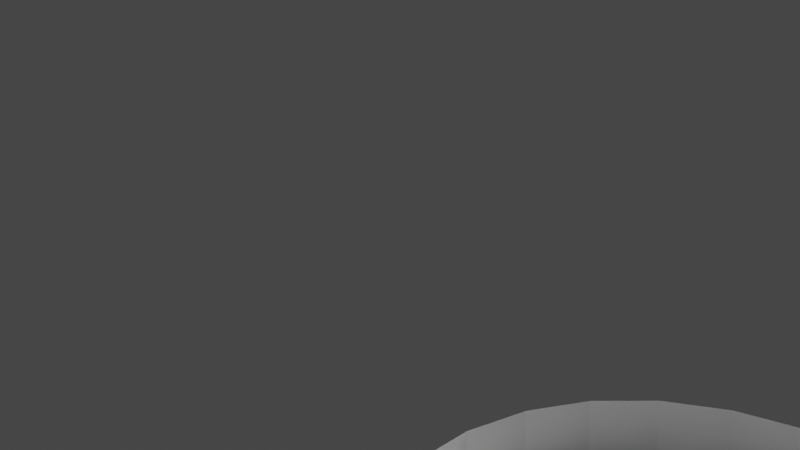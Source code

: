 # Source: yugang.blend  (saved by Blender 3.3.6; exported with 4.5.12 LTS)
import bpy
from mathutils import Matrix  # noqa: F401  (used for matrix-valued properties, if any)

bpy.ops.wm.read_factory_settings(use_empty=True)
scene = bpy.context.scene
scene.name = 'Scene'

# ---- world
world_world = bpy.data.worlds.new('World'); scene.world = world_world
world_world.use_nodes = True; world_world.node_tree.nodes.clear()
_N = world_world.node_tree.nodes; _L = world_world.node_tree.links
n0 = _N.new('ShaderNodeOutputWorld'); n0.name = 'World Output'; n0.location = (300, 300)
n1 = _N.new('ShaderNodeBackground'); n1.name = 'Background'; n1.location = (10, 300)
n1.inputs[0].default_value = (0.05088, 0.05088, 0.05088, 1.0)
_L.new(n1.outputs[0], n0.inputs[0])
n0.is_active_output = True
world_world.color = (0.05088, 0.05088, 0.05088)
world_world.use_sun_shadow = False
world_world.sun_shadow_jitter_overblur = 0.0

# ---- cameras
cam_x = bpy.data.cameras.new('摄像机')
cam_x.lens = 82.14

# ---- meshes
me_002 = bpy.data.meshes.new('柱体.002')
me_002.from_pydata([(-1.82e-08, 2.503, -0.4691), (-1.82e-08, 2.503, 0.4691), (1.554, 2.455, -0.4691), (1.554, 2.455, 0.4691), (2.569, 2.313, -0.4691), (2.569, 2.313, 0.4691), (3.375, 2.081, -0.4691), (3.375, 2.081, 0.4691), (4.032, 1.77, -0.4691), (4.032, 1.77, 0.4691), (4.548, 1.391, -0.4691), (4.548, 1.391, 0.4691), (4.921, 0.9579, -0.4691), (4.921, 0.9579, 0.4691), (5.147, 0.4883, -0.4691), (5.147, 0.4883, 0.4691), (5.223, -2.8e-09, -0.4691), (5.223, -2.8e-09, 0.4691), (5.147, -0.4883, -0.4691), (5.147, -0.4883, 0.4691), (4.921, -0.9579, -0.4691), (4.921, -0.9579, 0.4691), (4.548, -1.391, -0.4691), (4.548, -1.391, 0.4691), (4.032, -1.77, -0.4691), (4.032, -1.77, 0.4691), (3.375, -2.081, -0.4691), (3.375, -2.081, 0.4691), (2.569, -2.313, -0.4691), (2.569, -2.313, 0.4691), (1.554, -2.455, -0.4691), (1.554, -2.455, 0.4691), (-1.82e-08, -2.503, -0.4691), (-1.82e-08, -2.503, 0.4691), (-0.4883, -2.455, -0.4691), (-0.4883, -2.455, 0.4691), (-0.9579, -2.313, -0.4691), (-0.9579, -2.313, 0.4691), (-1.391, -2.081, -0.4691), (-1.391, -2.081, 0.4691), (-1.77, -1.77, -0.4691), (-1.77, -1.77, 0.4691), (-2.081, -1.391, -0.4691), (-2.081, -1.391, 0.4691), (-2.313, -0.9579, -0.4691), (-2.313, -0.9579, 0.4691), (-2.455, -0.4883, -0.4691), (-2.455, -0.4883, 0.4691), (-2.503, -2.8e-09, -0.4691), (-2.503, -2.8e-09, 0.4691), (-2.455, 0.4883, -0.4691), (-2.455, 0.4883, 0.4691), (-2.313, 0.9579, -0.4691), (-2.313, 0.9579, 0.4691), (-2.081, 1.391, -0.4691), (-2.081, 1.391, 0.4691), (-1.77, 1.77, -0.4691), (-1.77, 1.77, 0.4691), (-1.391, 2.081, -0.4691), (-1.391, 2.081, 0.4691), (-0.9579, 2.313, -0.4691), (-0.9579, 2.313, 0.4691), (-0.4883, 2.455, -0.4691), (-0.4883, 2.455, 0.4691)], [], [(0, 1, 3, 2), (2, 3, 5, 4), (4, 5, 7, 6), (6, 7, 9, 8), (8, 9, 11, 10), (10, 11, 13, 12), (12, 13, 15, 14), (14, 15, 17, 16), (16, 17, 19, 18), (18, 19, 21, 20), (20, 21, 23, 22), (22, 23, 25, 24), (24, 25, 27, 26), (26, 27, 29, 28), (28, 29, 31, 30), (30, 31, 33, 32), (32, 33, 35, 34), (34, 35, 37, 36), (36, 37, 39, 38), (38, 39, 41, 40), (40, 41, 43, 42), (42, 43, 45, 44), (44, 45, 47, 46), (46, 47, 49, 48), (48, 49, 51, 50), (50, 51, 53, 52), (52, 53, 55, 54), (54, 55, 57, 56), (56, 57, 59, 58), (58, 59, 61, 60), (60, 61, 63, 62), (62, 63, 1, 0), (0, 2, 4, 6, 8, 10, 12, 14, 16, 18, 20, 22, 24, 26, 28, 30, 32, 34, 36, 38, 40, 42, 44, 46, 48, 50, 52, 54, 56, 58, 60, 62)])
_uv = me_002.uv_layers.new(name='UV 贴图')
_uv.uv.foreach_set('vector', [1.0, 0.5, 1.0, 1.0, 0.9688, 1.0, 0.9688, 0.5, 0.9688, 0.5, 0.9688, 1.0, 0.9375, 1.0, 0.9375, 0.5, 0.9375, 0.5, 0.9375, 1.0, 0.9062, 1.0, 0.9062, 0.5, 0.9062, 0.5, 0.9062, 1.0, 0.875, 1.0, 0.875, 0.5, 0.875, 0.5, 0.875, 1.0, 0.8438, 1.0, 0.8438, 0.5, 0.8438, 0.5, 0.8438, 1.0, 0.8125, 1.0, 0.8125, 0.5, 0.8125, 0.5, 0.8125, 1.0, 0.7812, 1.0, 0.7812, 0.5, 0.7812, 0.5, 0.7812, 1.0, 0.75, 1.0, 0.75, 0.5, 0.75, 0.5, 0.75, 1.0, 0.7188, 1.0, 0.7188, 0.5, 0.7188, 0.5, 0.7188, 1.0, 0.6875, 1.0, 0.6875, 0.5, 0.6875, 0.5, 0.6875, 1.0, 0.6562, 1.0, 0.6562, 0.5, 0.6562, 0.5, 0.6562, 1.0, 0.625, 1.0, 0.625, 0.5, 0.625, 0.5, 0.625, 1.0, 0.5938, 1.0, 0.5938, 0.5, 0.5938, 0.5, 0.5938, 1.0, 0.5625, 1.0, 0.5625, 0.5, 0.5625, 0.5, 0.5625, 1.0, 0.5312, 1.0, 0.5312, 0.5, 0.5312, 0.5, 0.5312, 1.0, 0.5, 1.0, 0.5, 0.5, 0.5, 0.5, 0.5, 1.0, 0.4688, 1.0, 0.4688, 0.5, 0.4688, 0.5, 0.4688, 1.0, 0.4375, 1.0, 0.4375, 0.5, 0.4375, 0.5, 0.4375, 1.0, 0.4062, 1.0, 0.4062, 0.5, 0.4062, 0.5, 0.4062, 1.0, 0.375, 1.0, 0.375, 0.5, 0.375, 0.5, 0.375, 1.0, 0.3438, 1.0, 0.3438, 0.5, 0.3438, 0.5, 0.3438, 1.0, 0.3125, 1.0, 0.3125, 0.5, 0.3125, 0.5, 0.3125, 1.0, 0.2812, 1.0, 0.2812, 0.5, 0.2812, 0.5, 0.2812, 1.0, 0.25, 1.0, 0.25, 0.5, 0.25, 0.5, 0.25, 1.0, 0.2188, 1.0, 0.2188, 0.5, 0.2188, 0.5, 0.2188, 1.0, 0.1875, 1.0, 0.1875, 0.5, 0.1875, 0.5, 0.1875, 1.0, 0.1562, 1.0, 0.1562, 0.5, 0.1562, 0.5, 0.1562, 1.0, 0.125, 1.0, 0.125, 0.5, 0.125, 0.5, 0.125, 1.0, 0.09375, 1.0, 0.09375, 0.5, 0.09375, 0.5, 0.09375, 1.0, 0.0625, 1.0, 0.0625, 0.5, 0.0625, 0.5, 0.0625, 1.0, 0.03125, 1.0, 0.03125, 0.5, 0.03125, 0.5, 0.03125, 1.0, 0.0, 1.0, 0.0, 0.5, 0.75, 0.49, 0.7968, 0.4854, 0.8418, 0.4717, 0.8833, 0.4496, 0.9197, 0.4197, 0.9496, 0.3833, 0.9717, 0.3418, 0.9854, 0.2968, 0.99, 0.25, 0.9854, 0.2032, 0.9717, 0.1582, 0.9496, 0.1167, 0.9197, 0.08029, 0.8833, 0.05045, 0.8418, 0.02827, 0.7968, 0.01461, 0.75, 0.01, 0.7032, 0.01461, 0.6582, 0.02827, 0.6167, 0.05045, 0.5803, 0.08029, 0.5504, 0.1167, 0.5283, 0.1582, 0.5146, 0.2032, 0.51, 0.25, 0.5146, 0.2968, 0.5283, 0.3418, 0.5504, 0.3833, 0.5803, 0.4197, 0.6167, 0.4496, 0.6582, 0.4717, 0.7032, 0.4854])
me_002.update()
me_001 = bpy.data.meshes.new('柱体.001')
me_001.from_pydata([(-1.82e-08, 2.503, 0.4691), (1.554, 2.455, 0.4691), (2.569, 2.313, 0.4691), (3.375, 2.081, 0.4691), (4.032, 1.77, 0.4691), (4.548, 1.391, 0.4691), (4.921, 0.9579, 0.4691), (5.147, 0.4883, 0.4691), (5.223, -2.8e-09, 0.4691), (5.147, -0.4883, 0.4691), (4.921, -0.9579, 0.4691), (4.548, -1.391, 0.4691), (4.032, -1.77, 0.4691), (3.375, -2.081, 0.4691), (2.569, -2.313, 0.4691), (1.554, -2.455, 0.4691), (-1.82e-08, -2.503, 0.4691), (-0.4883, -2.455, 0.4691), (-0.9579, -2.313, 0.4691), (-1.391, -2.081, 0.4691), (-1.77, -1.77, 0.4691), (-2.081, -1.391, 0.4691), (-2.313, -0.9579, 0.4691), (-2.455, -0.4883, 0.4691), (-2.503, -2.8e-09, 0.4691), (-2.455, 0.4883, 0.4691), (-2.313, 0.9579, 0.4691), (-2.081, 1.391, 0.4691), (-1.77, 1.77, 0.4691), (-1.391, 2.081, 0.4691), (-0.9579, 2.313, 0.4691), (-0.4883, 2.455, 0.4691)], [], [(1, 0, 31, 30, 29, 28, 27, 26, 25, 24, 23, 22, 21, 20, 19, 18, 17, 16, 15, 14, 13, 12, 11, 10, 9, 8, 7, 6, 5, 4, 3, 2)])
_uv = me_001.uv_layers.new(name='UV 贴图')
_uv.uv.foreach_set('vector', [0.2968, 0.4854, 0.25, 0.49, 0.2032, 0.4854, 0.1582, 0.4717, 0.1167, 0.4496, 0.08029, 0.4197, 0.05045, 0.3833, 0.02827, 0.3418, 0.01461, 0.2968, 0.01, 0.25, 0.01461, 0.2032, 0.02827, 0.1582, 0.05045, 0.1167, 0.08029, 0.08029, 0.1167, 0.05045, 0.1582, 0.02827, 0.2032, 0.01461, 0.25, 0.01, 0.2968, 0.01461, 0.3418, 0.02827, 0.3833, 0.05045, 0.4197, 0.08029, 0.4496, 0.1167, 0.4717, 0.1582, 0.4854, 0.2032, 0.49, 0.25, 0.4854, 0.2968, 0.4717, 0.3418, 0.4496, 0.3833, 0.4197, 0.4197, 0.3833, 0.4496, 0.3418, 0.4717])
me_001.update()

# ---- objects
ob_x = bpy.data.objects.new('容器', me_002)
ob_x_1 = bpy.data.objects.new('摄像机', cam_x)
ob_001 = bpy.data.objects.new('水面.001', me_001)

# ---- transforms, parenting, visibility, modifiers, constraints
ob_x.location = (0.0, 0.0, 3.0)
ob_x_1.location = (-6.058, 3.204, 9.531)
ob_x_1.rotation_euler = (1.187, -7.556e-07, -1.731)
ob_001.location = (0.0, 0.0, 2.5)

# ---- collection membership
scene.collection.objects.link(ob_x)
scene.collection.objects.link(ob_x_1)
scene.collection.objects.link(ob_001)

# ---- scene / render settings (as saved in the file)
scene.camera = ob_x_1
scene.frame_start = 1; scene.frame_end = 250; scene.frame_set(194)
scene.render.engine = 'BLENDER_EEVEE_NEXT'
scene.cycles.sampling_pattern = 'TABULATED_SOBOL'
scene.cycles.use_light_tree = False
scene.view_settings.view_transform = 'Filmic'
bpy.context.view_layer.update()

# ---- added for rendering (the .blend has no usable light): sun
light_auto_sun = bpy.data.lights.new('AutoSun', 'SUN')
light_auto_sun.energy = 3.0
light_auto_sun.angle = 0.0523599
ob_auto_sun = bpy.data.objects.new('AutoSun', light_auto_sun)
scene.collection.objects.link(ob_auto_sun)
ob_auto_sun.rotation_euler = (0.872665, 0.174533, 0.523599)
bpy.context.view_layer.update()

